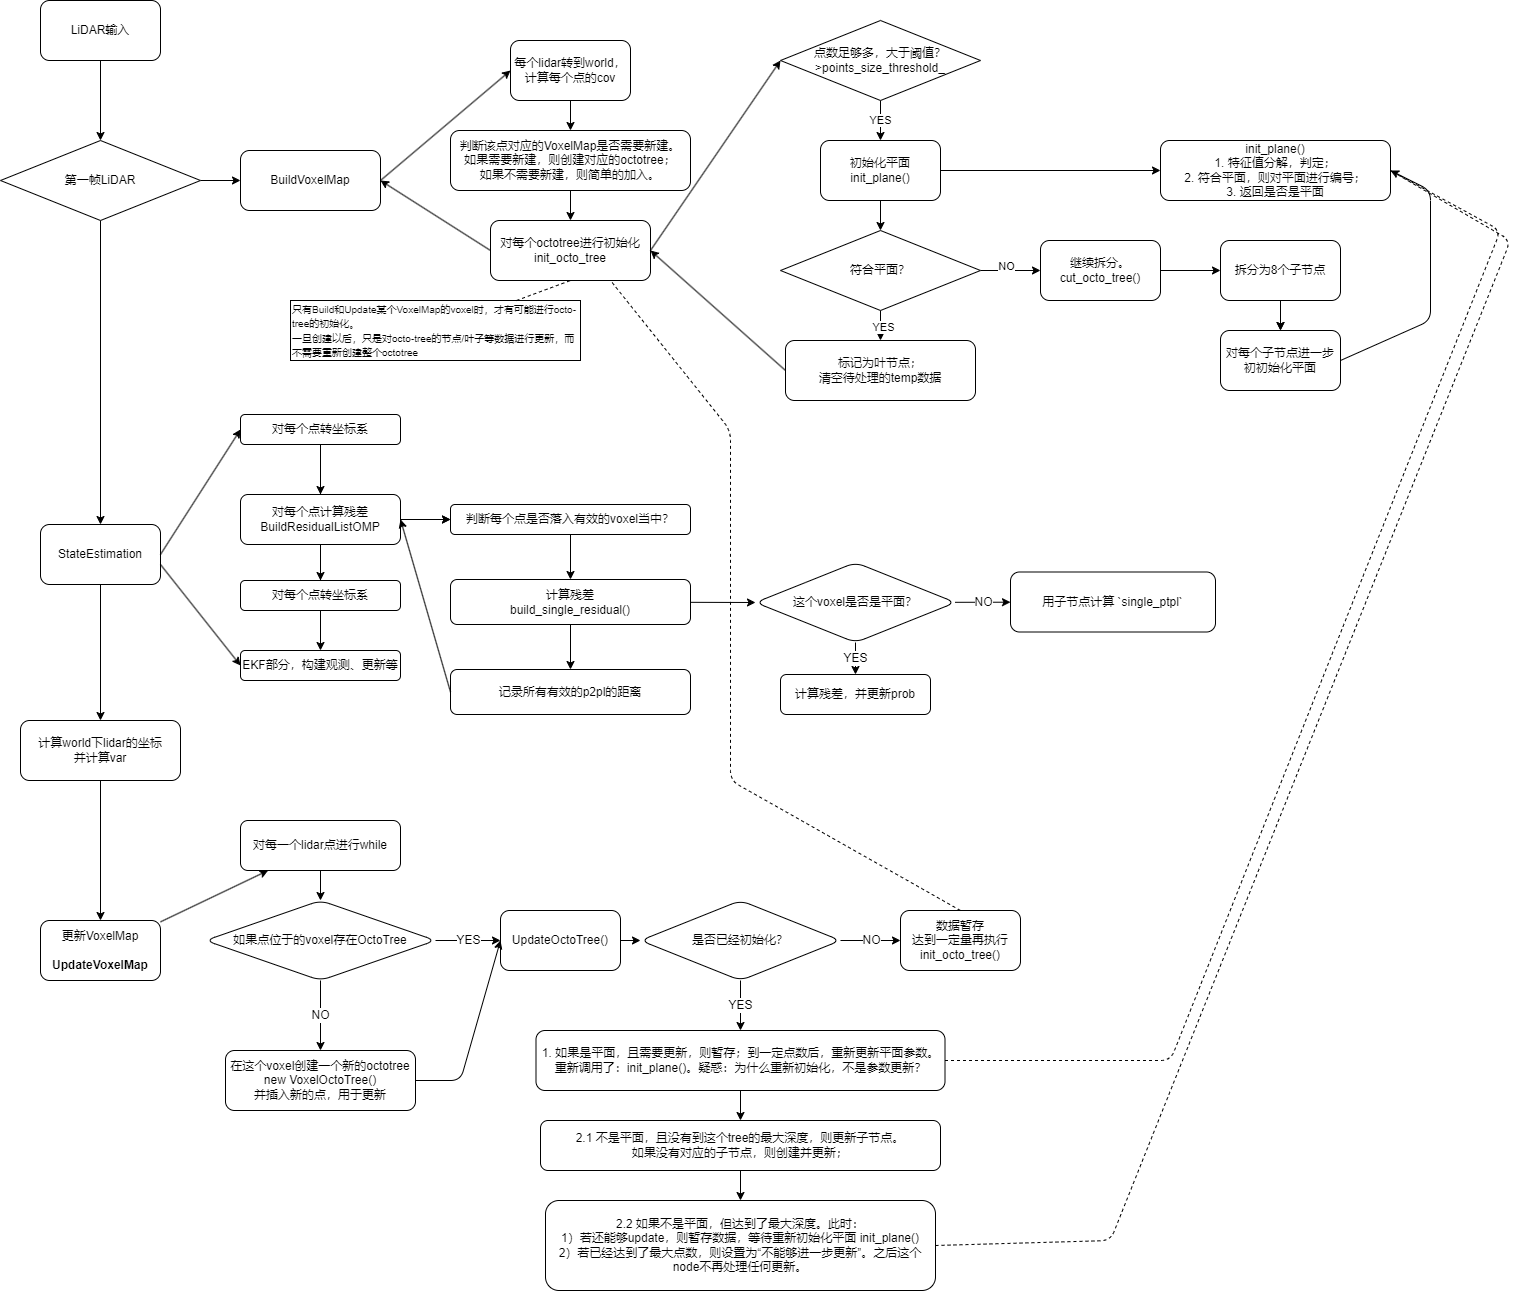

The diagram above was exported from draw.io. Its source (the exported page's mxGraphModel, read from the mxfile embedded in the PNG):
<mxGraphModel dx="1284" dy="772" grid="1" gridSize="10" guides="1" tooltips="1" connect="1" arrows="1" fold="1" page="1" pageScale="1" pageWidth="850" pageHeight="1100" math="0" shadow="0">
  <root>
    <mxCell id="0" />
    <mxCell id="1" parent="0" />
    <mxCell id="4" value="" style="edgeStyle=none;html=1;entryX=0.5;entryY=0;entryDx=0;entryDy=0;" parent="1" source="2" target="5" edge="1">
      <mxGeometry relative="1" as="geometry">
        <mxPoint x="180" y="240" as="targetPoint" />
      </mxGeometry>
    </mxCell>
    <mxCell id="2" value="LiDAR输入" style="rounded=1;whiteSpace=wrap;html=1;" parent="1" vertex="1">
      <mxGeometry x="90" y="40" width="120" height="60" as="geometry" />
    </mxCell>
    <mxCell id="10" value="" style="edgeStyle=none;html=1;fontFamily=Helvetica;fontSize=12;fontColor=default;" parent="1" source="3" target="9" edge="1">
      <mxGeometry relative="1" as="geometry" />
    </mxCell>
    <mxCell id="3" value="StateEstimation" style="whiteSpace=wrap;html=1;rounded=1;" parent="1" vertex="1">
      <mxGeometry x="90" y="564" width="120" height="60" as="geometry" />
    </mxCell>
    <mxCell id="6" value="" style="edgeStyle=none;html=1;" parent="1" source="5" target="3" edge="1">
      <mxGeometry relative="1" as="geometry" />
    </mxCell>
    <mxCell id="8" value="" style="edgeStyle=none;html=1;fontFamily=Helvetica;fontSize=12;fontColor=default;" parent="1" source="5" target="7" edge="1">
      <mxGeometry relative="1" as="geometry" />
    </mxCell>
    <mxCell id="5" value="第一帧LiDAR" style="rhombus;whiteSpace=wrap;html=1;" parent="1" vertex="1">
      <mxGeometry x="50" y="180" width="200" height="80" as="geometry" />
    </mxCell>
    <mxCell id="20" value="" style="edgeStyle=none;html=1;entryX=0;entryY=0.5;entryDx=0;entryDy=0;exitX=1;exitY=0.5;exitDx=0;exitDy=0;" edge="1" parent="1" source="7" target="15">
      <mxGeometry relative="1" as="geometry" />
    </mxCell>
    <mxCell id="7" value="BuildVoxelMap" style="rounded=1;whiteSpace=wrap;html=1;" parent="1" vertex="1">
      <mxGeometry x="290" y="190" width="140" height="60" as="geometry" />
    </mxCell>
    <mxCell id="12" value="" style="edgeStyle=none;html=1;fontFamily=Helvetica;fontSize=12;fontColor=default;entryX=0.5;entryY=0;entryDx=0;entryDy=0;" parent="1" source="9" edge="1" target="13">
      <mxGeometry relative="1" as="geometry">
        <mxPoint x="150" y="739.9999999999999" as="targetPoint" />
      </mxGeometry>
    </mxCell>
    <mxCell id="9" value="计算world下lidar的坐标&lt;div&gt;并计算var&lt;/div&gt;" style="whiteSpace=wrap;html=1;rounded=1;" parent="1" vertex="1">
      <mxGeometry x="70" y="760" width="160" height="60" as="geometry" />
    </mxCell>
    <mxCell id="78" value="" style="edgeStyle=none;html=1;fontFamily=Helvetica;fontSize=12;fontColor=default;" edge="1" parent="1" source="13" target="77">
      <mxGeometry relative="1" as="geometry" />
    </mxCell>
    <mxCell id="13" value="更新VoxelMap&lt;div&gt;&lt;font color=&quot;#ffffff&quot;&gt;&lt;br&gt;&lt;/font&gt;&lt;div&gt;&lt;b&gt;UpdateVoxelMap&lt;/b&gt;&lt;br&gt;&lt;/div&gt;&lt;/div&gt;" style="whiteSpace=wrap;html=1;rounded=1;" parent="1" vertex="1">
      <mxGeometry x="90" y="960" width="120" height="60" as="geometry" />
    </mxCell>
    <mxCell id="17" value="" style="edgeStyle=none;html=1;" edge="1" parent="1" source="15" target="16">
      <mxGeometry relative="1" as="geometry" />
    </mxCell>
    <mxCell id="15" value="每个lidar转到world，&lt;div&gt;计算每个点的cov&lt;/div&gt;" style="rounded=1;whiteSpace=wrap;html=1;" vertex="1" parent="1">
      <mxGeometry x="560" y="80" width="120" height="60" as="geometry" />
    </mxCell>
    <mxCell id="19" value="" style="edgeStyle=none;html=1;" edge="1" parent="1" source="16" target="18">
      <mxGeometry relative="1" as="geometry" />
    </mxCell>
    <mxCell id="16" value="判断该点对应的VoxelMap是否需要新建。&lt;div&gt;如果需要新建，则创建对应的octotree；&lt;/div&gt;&lt;div&gt;如果不需要新建，则简单的加入。&lt;/div&gt;" style="whiteSpace=wrap;html=1;rounded=1;" vertex="1" parent="1">
      <mxGeometry x="500" y="170" width="240" height="60" as="geometry" />
    </mxCell>
    <mxCell id="18" value="对每个octotree进行初始化&lt;div&gt;init_octo_tree&lt;br&gt;&lt;/div&gt;" style="whiteSpace=wrap;html=1;rounded=1;" vertex="1" parent="1">
      <mxGeometry x="540" y="260" width="160" height="60" as="geometry" />
    </mxCell>
    <mxCell id="21" value="" style="edgeStyle=none;html=1;entryX=1;entryY=0.5;entryDx=0;entryDy=0;exitX=0;exitY=0.5;exitDx=0;exitDy=0;" edge="1" parent="1" source="18" target="7">
      <mxGeometry relative="1" as="geometry">
        <mxPoint x="409" y="200" as="sourcePoint" />
        <mxPoint x="540" y="120" as="targetPoint" />
      </mxGeometry>
    </mxCell>
    <mxCell id="27" value="" style="edgeStyle=none;html=1;" edge="1" parent="1" source="22" target="26">
      <mxGeometry relative="1" as="geometry" />
    </mxCell>
    <mxCell id="40" value="" style="edgeStyle=none;html=1;" edge="1" parent="1" source="22" target="39">
      <mxGeometry relative="1" as="geometry" />
    </mxCell>
    <mxCell id="22" value="初始化平面&lt;div&gt;init_plane()&lt;br&gt;&lt;/div&gt;" style="whiteSpace=wrap;html=1;rounded=1;" vertex="1" parent="1">
      <mxGeometry x="870" y="180" width="120" height="60" as="geometry" />
    </mxCell>
    <mxCell id="23" value="" style="edgeStyle=none;html=1;entryX=0;entryY=0.5;entryDx=0;entryDy=0;exitX=1;exitY=0.5;exitDx=0;exitDy=0;" edge="1" parent="1" source="18" target="24">
      <mxGeometry relative="1" as="geometry">
        <mxPoint x="450" y="230" as="sourcePoint" />
        <mxPoint x="570" y="120" as="targetPoint" />
      </mxGeometry>
    </mxCell>
    <mxCell id="25" value="YES" style="edgeStyle=none;html=1;" edge="1" parent="1" source="24" target="22">
      <mxGeometry relative="1" as="geometry" />
    </mxCell>
    <mxCell id="24" value="点数足够多，大于阈值？&lt;div&gt;&amp;gt;points_size_threshold_&lt;/div&gt;" style="rhombus;whiteSpace=wrap;html=1;" vertex="1" parent="1">
      <mxGeometry x="830" y="60" width="200" height="80" as="geometry" />
    </mxCell>
    <mxCell id="29" value="" style="edgeStyle=none;html=1;" edge="1" parent="1" source="26" target="28">
      <mxGeometry relative="1" as="geometry" />
    </mxCell>
    <mxCell id="37" value="YES" style="edgeLabel;html=1;align=center;verticalAlign=middle;resizable=0;points=[];" vertex="1" connectable="0" parent="29">
      <mxGeometry x="0.1333" y="2" relative="1" as="geometry">
        <mxPoint as="offset" />
      </mxGeometry>
    </mxCell>
    <mxCell id="31" value="" style="edgeStyle=none;html=1;" edge="1" parent="1" source="26" target="30">
      <mxGeometry relative="1" as="geometry" />
    </mxCell>
    <mxCell id="33" value="&lt;div&gt;NO&lt;/div&gt;&lt;div&gt;&lt;br&gt;&lt;/div&gt;" style="edgeLabel;html=1;align=center;verticalAlign=middle;resizable=0;points=[];" vertex="1" connectable="0" parent="31">
      <mxGeometry x="-0.15" y="-2" relative="1" as="geometry">
        <mxPoint as="offset" />
      </mxGeometry>
    </mxCell>
    <mxCell id="26" value="符合平面？" style="rhombus;whiteSpace=wrap;html=1;" vertex="1" parent="1">
      <mxGeometry x="830" y="270" width="200" height="80" as="geometry" />
    </mxCell>
    <mxCell id="28" value="标记为叶节点；&lt;div&gt;清空待处理的temp数据&lt;/div&gt;" style="rounded=1;whiteSpace=wrap;html=1;" vertex="1" parent="1">
      <mxGeometry x="835" y="380" width="190" height="60" as="geometry" />
    </mxCell>
    <mxCell id="42" value="" style="edgeStyle=none;html=1;" edge="1" parent="1" source="30" target="41">
      <mxGeometry relative="1" as="geometry" />
    </mxCell>
    <mxCell id="30" value="继续拆分。&lt;div&gt;cut_octo_tree()&lt;/div&gt;" style="rounded=1;whiteSpace=wrap;html=1;" vertex="1" parent="1">
      <mxGeometry x="1090" y="280" width="120" height="60" as="geometry" />
    </mxCell>
    <mxCell id="38" value="" style="edgeStyle=none;html=1;entryX=1;entryY=0.5;entryDx=0;entryDy=0;exitX=0;exitY=0.5;exitDx=0;exitDy=0;" edge="1" parent="1" source="28" target="18">
      <mxGeometry relative="1" as="geometry">
        <mxPoint x="710" y="300" as="sourcePoint" />
        <mxPoint x="800" y="180" as="targetPoint" />
      </mxGeometry>
    </mxCell>
    <mxCell id="39" value="init_plane()&lt;div&gt;1. 特征值分解，判定；&lt;/div&gt;&lt;div&gt;2. 符合平面，则对平面进行编号；&lt;/div&gt;&lt;div&gt;3. 返回是否是平面&lt;/div&gt;" style="whiteSpace=wrap;html=1;rounded=1;fontStyle=0" vertex="1" parent="1">
      <mxGeometry x="1210" y="180" width="230" height="60" as="geometry" />
    </mxCell>
    <mxCell id="44" value="" style="edgeStyle=none;html=1;" edge="1" parent="1" source="41" target="43">
      <mxGeometry relative="1" as="geometry" />
    </mxCell>
    <mxCell id="56" value="" style="edgeStyle=none;html=1;fontFamily=Helvetica;fontSize=12;fontColor=default;" edge="1" parent="1" source="41" target="43">
      <mxGeometry relative="1" as="geometry" />
    </mxCell>
    <mxCell id="41" value="拆分为8个子节点" style="whiteSpace=wrap;html=1;rounded=1;" vertex="1" parent="1">
      <mxGeometry x="1270" y="280" width="120" height="60" as="geometry" />
    </mxCell>
    <mxCell id="43" value="对每个子节点进一步初初始化平面" style="whiteSpace=wrap;html=1;rounded=1;" vertex="1" parent="1">
      <mxGeometry x="1270" y="370" width="120" height="60" as="geometry" />
    </mxCell>
    <mxCell id="47" value="" style="endArrow=classic;html=1;exitX=1;exitY=0.5;exitDx=0;exitDy=0;entryX=0;entryY=0.5;entryDx=0;entryDy=0;" edge="1" parent="1" source="3" target="48">
      <mxGeometry width="50" height="50" relative="1" as="geometry">
        <mxPoint x="210" y="564" as="sourcePoint" />
        <mxPoint x="260" y="514" as="targetPoint" />
      </mxGeometry>
    </mxCell>
    <mxCell id="52" value="" style="edgeStyle=none;html=1;fontFamily=Helvetica;fontSize=12;fontColor=default;" edge="1" parent="1" source="48" target="51">
      <mxGeometry relative="1" as="geometry" />
    </mxCell>
    <mxCell id="106" value="" style="edgeStyle=none;html=1;fontFamily=Helvetica;fontSize=12;fontColor=default;" edge="1" parent="1" source="48" target="105">
      <mxGeometry relative="1" as="geometry" />
    </mxCell>
    <mxCell id="48" value="对每个点转坐标系" style="whiteSpace=wrap;html=1;rounded=1;" vertex="1" parent="1">
      <mxGeometry x="290" y="454" width="160" height="30" as="geometry" />
    </mxCell>
    <mxCell id="54" value="" style="edgeStyle=none;html=1;fontFamily=Helvetica;fontSize=12;fontColor=default;" edge="1" parent="1" source="51" target="53">
      <mxGeometry relative="1" as="geometry" />
    </mxCell>
    <mxCell id="61" value="" style="edgeStyle=none;html=1;fontFamily=Helvetica;fontSize=12;fontColor=default;" edge="1" parent="1" source="51" target="60">
      <mxGeometry relative="1" as="geometry" />
    </mxCell>
    <mxCell id="75" value="" style="edgeStyle=none;html=1;fontFamily=Helvetica;fontSize=12;fontColor=default;" edge="1" parent="1" source="51" target="60">
      <mxGeometry relative="1" as="geometry" />
    </mxCell>
    <mxCell id="51" value="对每个点计算残差&lt;div&gt;BuildResidualListOMP&lt;br&gt;&lt;/div&gt;" style="whiteSpace=wrap;html=1;rounded=1;" vertex="1" parent="1">
      <mxGeometry x="290" y="534" width="160" height="50" as="geometry" />
    </mxCell>
    <mxCell id="53" value="EKF部分，构建观测、更新等" style="whiteSpace=wrap;html=1;rounded=1;" vertex="1" parent="1">
      <mxGeometry x="290" y="690" width="160" height="30" as="geometry" />
    </mxCell>
    <mxCell id="55" value="" style="endArrow=classic;html=1;exitX=1;exitY=0.667;exitDx=0;exitDy=0;entryX=0;entryY=0.5;entryDx=0;entryDy=0;exitPerimeter=0;" edge="1" parent="1" source="3" target="53">
      <mxGeometry width="50" height="50" relative="1" as="geometry">
        <mxPoint x="220" y="604" as="sourcePoint" />
        <mxPoint x="300" y="479" as="targetPoint" />
      </mxGeometry>
    </mxCell>
    <mxCell id="57" value="" style="edgeStyle=none;html=1;entryX=1;entryY=0.5;entryDx=0;entryDy=0;exitX=1;exitY=0.5;exitDx=0;exitDy=0;" edge="1" parent="1" source="43" target="39">
      <mxGeometry relative="1" as="geometry">
        <mxPoint x="1220" y="320" as="sourcePoint" />
        <mxPoint x="1280" y="320" as="targetPoint" />
        <Array as="points">
          <mxPoint x="1480" y="360" />
          <mxPoint x="1480" y="230" />
        </Array>
      </mxGeometry>
    </mxCell>
    <mxCell id="64" value="" style="edgeStyle=none;html=1;fontFamily=Helvetica;fontSize=12;fontColor=default;" edge="1" parent="1" source="60" target="63">
      <mxGeometry relative="1" as="geometry" />
    </mxCell>
    <mxCell id="60" value="判断每个点是否落入有效的voxel当中？" style="whiteSpace=wrap;html=1;rounded=1;" vertex="1" parent="1">
      <mxGeometry x="500" y="544" width="240" height="30" as="geometry" />
    </mxCell>
    <mxCell id="66" value="" style="edgeStyle=none;html=1;fontFamily=Helvetica;fontSize=12;fontColor=default;entryX=0;entryY=0.5;entryDx=0;entryDy=0;" edge="1" parent="1" source="63" target="67">
      <mxGeometry relative="1" as="geometry">
        <mxPoint x="800" y="557.5" as="targetPoint" />
      </mxGeometry>
    </mxCell>
    <mxCell id="74" value="" style="edgeStyle=none;html=1;fontFamily=Helvetica;fontSize=12;fontColor=default;" edge="1" parent="1" source="63" target="73">
      <mxGeometry relative="1" as="geometry" />
    </mxCell>
    <mxCell id="63" value="计算残差&lt;div&gt;build_single_residual()&lt;/div&gt;" style="whiteSpace=wrap;html=1;rounded=1;" vertex="1" parent="1">
      <mxGeometry x="500" y="619" width="240" height="45" as="geometry" />
    </mxCell>
    <mxCell id="69" value="NO" style="edgeStyle=none;html=1;fontFamily=Helvetica;fontSize=12;fontColor=default;" edge="1" parent="1" source="67" target="68">
      <mxGeometry relative="1" as="geometry" />
    </mxCell>
    <mxCell id="72" value="YES" style="edgeStyle=none;html=1;fontFamily=Helvetica;fontSize=12;fontColor=default;" edge="1" parent="1" source="67" target="71">
      <mxGeometry relative="1" as="geometry" />
    </mxCell>
    <mxCell id="67" value="这个voxel是否是平面？" style="rhombus;whiteSpace=wrap;html=1;rounded=1;strokeColor=default;align=center;verticalAlign=middle;fontFamily=Helvetica;fontSize=12;fontColor=default;fillColor=default;" vertex="1" parent="1">
      <mxGeometry x="805" y="602" width="200" height="80" as="geometry" />
    </mxCell>
    <mxCell id="68" value="用子节点计算 `single_ptpl`" style="whiteSpace=wrap;html=1;rounded=1;" vertex="1" parent="1">
      <mxGeometry x="1060" y="611.5" width="205" height="60" as="geometry" />
    </mxCell>
    <mxCell id="71" value="计算残差，并更新prob" style="whiteSpace=wrap;html=1;rounded=1;" vertex="1" parent="1">
      <mxGeometry x="830" y="714" width="150" height="40" as="geometry" />
    </mxCell>
    <mxCell id="73" value="记录所有有效的p2pl的距离" style="whiteSpace=wrap;html=1;rounded=1;" vertex="1" parent="1">
      <mxGeometry x="500" y="709" width="240" height="45" as="geometry" />
    </mxCell>
    <mxCell id="76" value="" style="edgeStyle=none;html=1;fontFamily=Helvetica;fontSize=12;fontColor=default;exitX=0;exitY=0.5;exitDx=0;exitDy=0;entryX=1;entryY=0.5;entryDx=0;entryDy=0;" edge="1" parent="1" source="73" target="51">
      <mxGeometry relative="1" as="geometry">
        <mxPoint x="460" y="569" as="sourcePoint" />
        <mxPoint x="460" y="564" as="targetPoint" />
      </mxGeometry>
    </mxCell>
    <mxCell id="84" value="" style="edgeStyle=none;html=1;fontFamily=Helvetica;fontSize=12;fontColor=default;" edge="1" parent="1" source="77" target="81">
      <mxGeometry relative="1" as="geometry" />
    </mxCell>
    <mxCell id="77" value="对每一个lidar点进行while" style="whiteSpace=wrap;html=1;rounded=1;" vertex="1" parent="1">
      <mxGeometry x="290" y="860" width="160" height="50" as="geometry" />
    </mxCell>
    <mxCell id="86" value="YES" style="edgeStyle=none;html=1;fontFamily=Helvetica;fontSize=12;fontColor=default;" edge="1" parent="1" source="81" target="85">
      <mxGeometry relative="1" as="geometry" />
    </mxCell>
    <mxCell id="90" value="NO" style="edgeStyle=none;html=1;fontFamily=Helvetica;fontSize=12;fontColor=default;" edge="1" parent="1" source="81" target="89">
      <mxGeometry relative="1" as="geometry" />
    </mxCell>
    <mxCell id="81" value="如果点位于的voxel存在OctoTree" style="rhombus;whiteSpace=wrap;html=1;rounded=1;strokeColor=default;align=center;verticalAlign=middle;fontFamily=Helvetica;fontSize=12;fontColor=default;fillColor=default;" vertex="1" parent="1">
      <mxGeometry x="255" y="940" width="230" height="80" as="geometry" />
    </mxCell>
    <mxCell id="94" value="" style="edgeStyle=none;html=1;fontFamily=Helvetica;fontSize=12;fontColor=default;" edge="1" parent="1" source="85" target="93">
      <mxGeometry relative="1" as="geometry" />
    </mxCell>
    <mxCell id="85" value="UpdateOctoTree()" style="whiteSpace=wrap;html=1;rounded=1;" vertex="1" parent="1">
      <mxGeometry x="550" y="950" width="120" height="60" as="geometry" />
    </mxCell>
    <mxCell id="89" value="在这个voxel创建一个新的octotree&lt;div&gt;new VoxelOctoTree()&lt;/div&gt;&lt;div&gt;并插入新的点，用于更新&lt;/div&gt;" style="whiteSpace=wrap;html=1;rounded=1;" vertex="1" parent="1">
      <mxGeometry x="275" y="1090" width="190" height="60" as="geometry" />
    </mxCell>
    <mxCell id="91" value="" style="edgeStyle=none;html=1;fontFamily=Helvetica;fontSize=12;fontColor=default;entryX=0;entryY=0.5;entryDx=0;entryDy=0;exitX=1;exitY=0.5;exitDx=0;exitDy=0;" edge="1" parent="1" source="89" target="85">
      <mxGeometry relative="1" as="geometry">
        <mxPoint x="380" y="920" as="sourcePoint" />
        <mxPoint x="380" y="950" as="targetPoint" />
        <Array as="points">
          <mxPoint x="510" y="1120" />
        </Array>
      </mxGeometry>
    </mxCell>
    <mxCell id="96" value="NO" style="edgeStyle=none;html=1;fontFamily=Helvetica;fontSize=12;fontColor=default;" edge="1" parent="1" source="93" target="95">
      <mxGeometry relative="1" as="geometry" />
    </mxCell>
    <mxCell id="100" value="YES" style="edgeStyle=none;html=1;fontFamily=Helvetica;fontSize=12;fontColor=default;" edge="1" parent="1" source="93" target="99">
      <mxGeometry relative="1" as="geometry" />
    </mxCell>
    <mxCell id="93" value="是否已经初始化？" style="rhombus;whiteSpace=wrap;html=1;rounded=1;strokeColor=default;align=center;verticalAlign=middle;fontFamily=Helvetica;fontSize=12;fontColor=default;fillColor=default;" vertex="1" parent="1">
      <mxGeometry x="690" y="940" width="200" height="80" as="geometry" />
    </mxCell>
    <mxCell id="95" value="数据暂存&lt;div&gt;达到一定量再执行 init_octo_tree()&lt;/div&gt;" style="whiteSpace=wrap;html=1;rounded=1;" vertex="1" parent="1">
      <mxGeometry x="950" y="950" width="120" height="60" as="geometry" />
    </mxCell>
    <mxCell id="98" value="" style="endArrow=none;dashed=1;html=1;fontFamily=Helvetica;fontSize=12;fontColor=default;exitX=0.5;exitY=0;exitDx=0;exitDy=0;entryX=0.75;entryY=1;entryDx=0;entryDy=0;" edge="1" parent="1" source="95" target="18">
      <mxGeometry width="50" height="50" relative="1" as="geometry">
        <mxPoint x="1110" y="790" as="sourcePoint" />
        <mxPoint x="1160" y="740" as="targetPoint" />
        <Array as="points">
          <mxPoint x="780" y="820" />
          <mxPoint x="780" y="470" />
        </Array>
      </mxGeometry>
    </mxCell>
    <mxCell id="102" value="" style="edgeStyle=none;html=1;fontFamily=Helvetica;fontSize=12;fontColor=default;" edge="1" parent="1" source="99" target="101">
      <mxGeometry relative="1" as="geometry" />
    </mxCell>
    <mxCell id="99" value="1. 如果是平面，且需要更新，则暂存；到一定点数后，重新更新平面参数。&lt;div&gt;重新调用了：init_plane()。疑惑：为什么重新初始化，不是参数更新？&lt;/div&gt;" style="whiteSpace=wrap;html=1;rounded=1;" vertex="1" parent="1">
      <mxGeometry x="585.5" y="1070" width="409" height="60" as="geometry" />
    </mxCell>
    <mxCell id="104" value="" style="edgeStyle=none;html=1;fontFamily=Helvetica;fontSize=12;fontColor=default;" edge="1" parent="1" source="101" target="103">
      <mxGeometry relative="1" as="geometry" />
    </mxCell>
    <mxCell id="101" value="2.1 不是平面，且没有到这个tree的最大深度，则更新子节点。&lt;div&gt;如果没有对应的子节点，则创建并更新；&lt;/div&gt;" style="whiteSpace=wrap;html=1;rounded=1;" vertex="1" parent="1">
      <mxGeometry x="590" y="1160" width="400" height="50" as="geometry" />
    </mxCell>
    <mxCell id="103" value="2.2 如果不是平面，但达到了最大深度。此时：&lt;div&gt;1）若还能够update，则暂存数据，等待重新初始化平面 init_plane()&lt;/div&gt;&lt;div&gt;2）若已经达到了最大点数，则设置为“不能够进一步更新”。之后这个node不再处理任何更新。&lt;/div&gt;" style="whiteSpace=wrap;html=1;rounded=1;" vertex="1" parent="1">
      <mxGeometry x="595" y="1240" width="390" height="90" as="geometry" />
    </mxCell>
    <mxCell id="105" value="对每个点转坐标系" style="whiteSpace=wrap;html=1;rounded=1;" vertex="1" parent="1">
      <mxGeometry x="290" y="620" width="160" height="30" as="geometry" />
    </mxCell>
    <mxCell id="110" value="&lt;font style=&quot;font-size: 10px;&quot;&gt;只有Build和Update某个VoxelMap的voxel时，才有可能进行octo-tree的初始化。&lt;br&gt;一旦创建以后，只是对octo-tree的节点/叶子等数据进行更新，而不需要重新创建整个octotree&lt;/font&gt;" style="rounded=0;whiteSpace=wrap;html=1;strokeColor=default;align=left;verticalAlign=middle;fontFamily=Helvetica;fontSize=12;fontColor=default;fillColor=default;" vertex="1" parent="1">
      <mxGeometry x="340" y="340" width="290" height="60" as="geometry" />
    </mxCell>
    <mxCell id="112" value="" style="endArrow=none;dashed=1;html=1;fontFamily=Helvetica;fontSize=12;fontColor=default;entryX=0.5;entryY=1;entryDx=0;entryDy=0;" edge="1" parent="1" source="110" target="18">
      <mxGeometry width="50" height="50" relative="1" as="geometry">
        <mxPoint x="560" y="420" as="sourcePoint" />
        <mxPoint x="610" y="370" as="targetPoint" />
      </mxGeometry>
    </mxCell>
    <mxCell id="113" value="" style="endArrow=none;dashed=1;html=1;fontFamily=Helvetica;fontSize=12;fontColor=default;exitX=1;exitY=0.5;exitDx=0;exitDy=0;entryX=1;entryY=0.5;entryDx=0;entryDy=0;" edge="1" parent="1" source="99" target="39">
      <mxGeometry width="50" height="50" relative="1" as="geometry">
        <mxPoint x="1020" y="960" as="sourcePoint" />
        <mxPoint x="670" y="330" as="targetPoint" />
        <Array as="points">
          <mxPoint x="1220" y="1100" />
          <mxPoint x="1550" y="270" />
        </Array>
      </mxGeometry>
    </mxCell>
    <mxCell id="114" value="" style="endArrow=none;dashed=1;html=1;fontFamily=Helvetica;fontSize=12;fontColor=default;exitX=1;exitY=0.5;exitDx=0;exitDy=0;entryX=1;entryY=0.5;entryDx=0;entryDy=0;" edge="1" parent="1" source="103" target="39">
      <mxGeometry width="50" height="50" relative="1" as="geometry">
        <mxPoint x="1005" y="1110" as="sourcePoint" />
        <mxPoint x="1450" y="220" as="targetPoint" />
        <Array as="points">
          <mxPoint x="1160" y="1280" />
          <mxPoint x="1560" y="280" />
        </Array>
      </mxGeometry>
    </mxCell>
  </root>
</mxGraphModel>